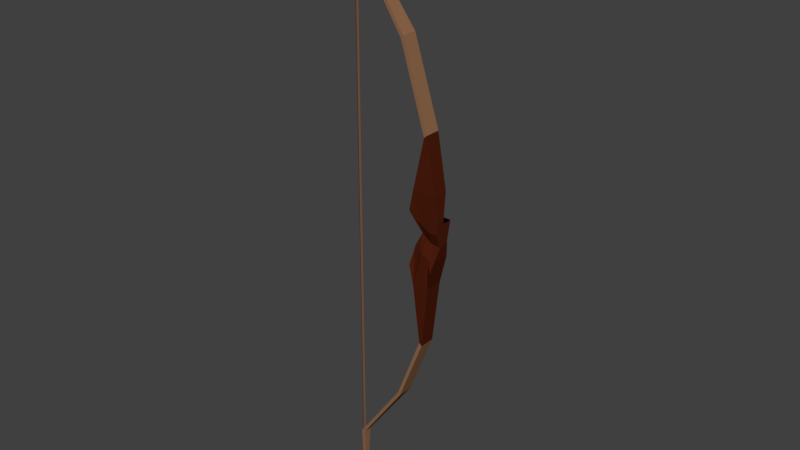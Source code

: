 # Source: Bow.blend  (saved by Blender 2.78.0; exported with 4.5.12 LTS)
import bpy
from mathutils import Matrix  # noqa: F401  (used for matrix-valued properties, if any)

bpy.ops.wm.read_factory_settings(use_empty=True)
scene = bpy.context.scene
scene.name = 'Scene'

# ---- collections
col_collection_1 = bpy.data.collections.new('Collection 1'); scene.collection.children.link(col_collection_1)

# ---- materials (node trees are filled in below, after node groups)
mat_bow_wood = bpy.data.materials.new('Bow Wood')
mat_bow_wood.alpha_threshold = 0.0
mat_bow_wood.use_transparent_shadow = False
mat_bow_wood.diffuse_color = (0.07324, 0.0124, 0.004545, 1.0)
mat_bow_wood.roughness = 0.5
mat_bow_wood.specular_intensity = 0.0
mat_black = bpy.data.materials.new('Black')
mat_black.alpha_threshold = 0.0
mat_black.use_transparent_shadow = False
mat_black.diffuse_color = (0.0, 0.0, 0.0, 1.0)
mat_black.roughness = 0.5
mat_black.specular_intensity = 0.0
mat_bow_limbs = bpy.data.materials.new('Bow Limbs')
mat_bow_limbs.alpha_threshold = 0.0
mat_bow_limbs.use_transparent_shadow = False
mat_bow_limbs.diffuse_color = (0.2738, 0.1375, 0.07133, 1.0)
mat_bow_limbs.roughness = 0.5
mat_bow_limbs.specular_intensity = 0.0

# ---- material node trees

# ---- world
world_world = bpy.data.worlds.new('World'); scene.world = world_world
world_world.color = (0.05088, 0.05088, 0.05088)
world_world.use_sun_shadow = False
world_world.sun_shadow_jitter_overblur = 0.0
world_world.cycles.sampling_method = 'MANUAL'

# ---- meshes
me_cube_001 = bpy.data.meshes.new('Cube.001')
me_cube_001.from_pydata([(-0.3289, -0.2378, 1.114), (-0.3101, -0.2611, 2.645), (-0.247, 0.2515, 1.128), (-0.2854, -0.01015, 2.603), (0.3455, -0.3177, 1.11), (0.4879, -0.2443, 2.538), (0.3455, 0.2517, 1.11), (0.4879, 0.02328, 2.56), (-0.3812, 0.006848, 1.159), (-0.02061, -0.1238, 2.037), (-0.3922, -0.07603, 2.48), (-0.02061, 0.05492, 2.068), (0.4879, 0.1679, 1.88), (0.3455, 0.008878, 1.11), (0.4879, -0.09024, 2.536), (0.4879, -0.1039, 1.793), (0.1212, -0.1047, 1.89), (0.4879, 0.04652, 1.793), (0.1212, 0.09104, 1.904), (-0.02061, -0.01231, 2.05), (-0.3564, -0.1155, 1.157), (-0.167, -0.2496, 2.39), (-0.3719, -0.03446, 2.563), (-0.2634, 0.161, 1.646), (-0.07539, 0.2544, 0.6018), (0.422, 0.1694, 3.151), (0.4196, 0.2515, 1.41), (0.3455, 0.1301, 1.11), (0.4879, -0.1567, 2.537), (0.4196, -0.2333, 1.41), (0.2294, -0.2377, 0.6189), (-0.1992, -0.265, 3.172), (-0.3452, 0.1292, 1.14), (-0.2157, -0.1473, 1.646), (-0.3674, -0.184, 2.538), (-0.1844, 0.0011, 2.423), (0.2298, 0.2523, 0.6189), (-0.1992, 0.1424, 3.171), (0.4879, 0.0247, 2.387), (0.3455, -0.1125, 1.11), (0.4879, -0.01496, 2.546), (0.4879, -0.2453, 2.165), (-0.2085, -0.2369, 0.5717), (0.422, -0.2583, 3.151), (0.422, -0.08217, 3.151), (-0.1992, -0.08853, 3.172), (-0.2154, 0.009693, 0.5717), (0.2246, 0.007628, 0.6189), (0.07608, -0.11, 1.945), (0.2663, -0.1039, 1.811), (0.03676, -0.226, 1.536), (0.08991, -0.2389, 2.284), (0.4879, -0.008986, 1.793), (0.4879, 0.09238, 1.793), (0.4196, 0.007587, 1.41), (0.4879, -0.07295, 2.255), (0.2663, 0.09121, 1.905), (0.006304, 0.09224, 1.901), (0.03385, 0.2374, 1.536), (0.08991, -0.02275, 2.39), (-0.02061, 0.01034, 2.056), (-0.02061, -0.04401, 2.043), (-0.226, 0.006848, 1.646), (-0.2103, -0.0929, 2.376), (-0.1856, -0.168, 2.359), (-0.2146, -0.07947, 1.646), (-0.2458, 0.09317, 1.646), (-0.03087, -0.01305, 2.398), (-0.09571, 0.1948, 1.621), (0.2479, 0.2421, 1.45), (0.4879, -0.01722, 2.349), (0.4196, 0.1294, 1.41), (0.4196, -0.1135, 1.41), (0.2684, -0.232, 2.166), (0.2479, -0.2296, 1.45), (-0.06415, -0.1831, 1.621), (0.2272, 0.1301, 0.6189), (-0.1412, 0.04925, 0.5703), (-0.2386, -0.1136, 0.5717), (-0.1992, 0.1258, 3.172), (0.422, 0.01856, 3.151), (0.422, -0.1699, 3.151), (-0.1992, -0.1779, 3.172), (0.2272, -0.1151, 0.6189), (-0.03201, -0.2467, 2.373), (0.4879, -0.1511, 2.173), (0.2684, 0.006113, 2.393), (-0.2126, -0.01397, 2.389), (-0.1844, 0.2397, 2.423), (0.4879, 0.2805, 2.387), (0.08991, 0.2665, 2.39), (-0.03087, 0.259, 2.398), (0.2684, 0.2782, 2.393), (0.0631, 0.2135, 4.507), (0.0631, -0.2135, 4.507), (0.0631, 0.0, 4.507), (0.0631, -0.1068, 4.507), (0.0631, 0.1068, 4.507), (0.1391, 0.2135, 4.576), (0.1391, -0.2135, 4.576), (0.1391, 0.0, 4.576), (0.1391, -0.1068, 4.576), (0.1391, 0.1068, 4.576), (-1.997, 0.1136, 8.66), (-1.997, -0.1136, 8.66), (-1.997, 0.0, 8.66), (-1.997, -0.05681, 8.66), (-1.997, 0.05681, 8.66), (-1.894, 0.1136, 8.66), (-1.894, -0.1136, 8.66), (-1.894, 0.0, 8.66), (-1.894, -0.05681, 8.66), (-1.894, 0.05681, 8.66), (-2.078, 0.07616, 9.569), (-2.078, -0.07616, 9.569), (-2.078, 0.0, 9.569), (-2.078, -0.03808, 9.569), (-2.078, 0.03808, 9.569), (-2.002, 0.07616, 9.499), (-2.002, -0.07616, 9.499), (-2.002, 0.0, 9.499), (-2.002, -0.03808, 9.499), (-2.002, 0.03808, 9.499), (-1.762, 0.07616, 10.1), (-1.762, -0.07616, 10.1), (-1.762, 0.0, 10.1), (-1.762, -0.03808, 10.1), (-1.762, 0.03808, 10.1), (-1.74, 0.07616, 9.996), (-1.74, -0.07616, 9.996), (-1.74, 0.0, 9.996), (-1.74, -0.03808, 9.996), (-1.74, 0.03808, 9.996), (-0.5547, 0.1068, 6.766), (-0.6163, 0.1068, 6.693), (-0.6163, 0.0, 6.693), (-0.5547, 0.0, 6.766), (-0.6163, -0.1068, 6.693), (-0.5547, -0.1068, 6.766), (-0.6163, 0.2135, 6.693), (-0.5547, 0.2135, 6.766), (-0.6163, -0.2135, 6.693), (-0.5547, -0.2135, 6.766), (-0.02083, 0.2135, -1.009), (-0.02083, -0.2135, -1.009), (-0.02083, 0.0, -1.009), (-0.02083, -0.1068, -1.009), (-0.02083, 0.1068, -1.009), (0.0552, 0.2135, -1.078), (0.0552, -0.2135, -1.078), (0.0552, 0.0, -1.078), (0.0552, -0.1068, -1.078), (0.0552, 0.1068, -1.078), (-2.08, 0.1136, -4.769), (-2.08, -0.1136, -4.769), (-2.08, 0.0, -4.769), (-2.08, -0.05681, -4.769), (-2.08, 0.05681, -4.769), (-1.978, 0.1136, -4.769), (-1.978, -0.1136, -4.769), (-1.978, 0.0, -4.769), (-1.978, -0.05681, -4.769), (-1.978, 0.05681, -4.769), (-2.073, 0.07616, -5.678), (-2.073, -0.07616, -5.678), (-2.073, 0.0, -5.678), (-2.073, -0.03808, -5.678), (-2.073, 0.03808, -5.678), (-1.998, 0.07616, -5.609), (-1.998, -0.07616, -5.609), (-1.998, 0.0, -5.609), (-1.998, -0.03808, -5.609), (-1.998, 0.03808, -5.609), (-1.757, 0.07616, -6.206), (-1.757, -0.07616, -6.206), (-1.757, 0.0, -6.206), (-1.757, -0.03808, -6.206), (-1.757, 0.03808, -6.206), (-1.736, 0.07616, -6.106), (-1.736, -0.07616, -6.106), (-1.736, 0.0, -6.106), (-1.736, -0.03808, -6.106), (-1.736, 0.03808, -6.106), (-0.6386, 0.1068, -2.876), (-0.7003, 0.1068, -2.802), (-0.7003, 0.0, -2.802), (-0.6386, 0.0, -2.876), (-0.7003, -0.1068, -2.802), (-0.6386, -0.1068, -2.876), (-0.7003, 0.2135, -2.802), (-0.6386, 0.2135, -2.876), (-0.7003, -0.2135, -2.802), (-0.6386, -0.2135, -2.876), (-2.094, -0.017, 9.577), (-2.094, -0.03821, 9.577), (-2.094, 0.004204, 9.577), (-2.078, 0.0, -5.555), (-2.078, -0.03808, -5.555), (-2.078, 0.03808, -5.555), (-2.094, -0.017, -5.547), (-2.094, -0.03821, -5.547), (-2.094, 0.004204, -5.547), (-2.078, -0.03808, 2.519), (-2.094, -0.03821, 2.527), (-2.094, -0.017, 2.527), (-2.078, 0.0, 2.519), (-2.078, 0.03808, 2.519), (-2.094, 0.004204, 2.527)], [], [(87, 22, 3, 35), (86, 25, 7, 38), (85, 28, 5, 41), (84, 31, 1, 21), (83, 39, 4, 30), (82, 34, 1, 31), (102, 100, 44, 80), (138, 136, 110, 111), (79, 22, 10, 45), (145, 46, 77, 147), (151, 150, 47, 83), (76, 27, 13, 47), (75, 48, 9, 33), (74, 49, 16, 50), (102, 80, 25, 98), (72, 52, 15, 29), (71, 53, 17, 54), (70, 40, 14, 55), (69, 56, 12, 26), (68, 57, 18, 58), (95, 45, 82, 96), (66, 60, 11, 23), (65, 61, 19, 62), (64, 34, 10, 63), (61, 64, 63, 19), (9, 21, 64, 61), (21, 1, 34, 64), (20, 65, 62, 8), (0, 33, 65, 20), (33, 9, 61, 65), (32, 66, 23, 2), (8, 62, 66, 32), (62, 19, 60, 66), (57, 18, 59, 67), (11, 57, 67, 35), (35, 3, 37, 67), (30, 42, 144, 149), (2, 23, 68, 24), (23, 11, 57, 68), (36, 69, 26, 6), (42, 50, 75), (58, 18, 56, 69), (53, 70, 55, 17), (12, 38, 70, 53), (38, 7, 40, 70), (27, 71, 54, 13), (6, 26, 71, 27), (26, 12, 53, 71), (39, 72, 29, 4), (13, 54, 72, 39), (54, 17, 52, 72), (49, 73, 51, 16), (15, 41, 73, 49), (41, 5, 43, 73), (144, 42, 78, 146), (4, 29, 74, 30), (29, 15, 49, 74), (42, 75, 33, 0), (143, 147, 77, 24), (50, 16, 48, 75), (149, 151, 83, 30), (42, 74, 50), (36, 6, 27, 76), (32, 77, 46, 8), (2, 24, 77, 32), (36, 148, 143, 24), (20, 78, 42, 0), (8, 46, 78, 20), (76, 152, 148, 36), (135, 137, 106, 105), (94, 96, 82, 31), (37, 3, 22, 79), (40, 80, 44, 14), (7, 25, 80, 40), (97, 93, 37, 79), (28, 81, 43, 5), (14, 44, 81, 28), (136, 133, 112, 110), (81, 44, 100, 101), (134, 135, 105, 107), (45, 10, 34, 82), (145, 146, 78, 46), (47, 150, 152, 76), (47, 13, 39, 83), (48, 84, 21, 9), (16, 51, 84, 48), (99, 43, 81, 101), (52, 85, 41, 15), (17, 55, 85, 52), (55, 14, 28, 85), (56, 12, 38, 86), (18, 56, 86, 59), (95, 97, 79, 45), (60, 87, 35, 11), (19, 63, 87, 60), (63, 10, 22, 87), (35, 67, 91, 88), (38, 89, 92, 86), (59, 90, 91, 67), (59, 86, 92, 90), (89, 38, 12), (56, 92, 89, 12), (18, 90, 92, 56), (57, 91, 90, 18), (11, 88, 91, 57), (35, 88, 11), (25, 37, 93, 98), (59, 67, 37), (37, 25, 59), (59, 25, 86), (99, 94, 31, 43), (84, 43, 31), (84, 51, 43), (73, 43, 51), (109, 111, 121, 119), (108, 103, 113, 118), (112, 108, 118, 122), (106, 104, 114, 116), (139, 134, 107, 103), (140, 139, 103, 108), (137, 141, 104, 106), (133, 140, 108, 112), (141, 142, 109, 104), (142, 138, 111, 109), (117, 115, 125, 127), (119, 121, 131, 129), (118, 113, 123, 128), (122, 118, 128, 132), (107, 105, 115, 117), (110, 112, 122, 120), (104, 109, 119, 114), (105, 106, 116, 115), (111, 110, 120, 121), (103, 107, 117, 113), (132, 127, 125, 130), (128, 123, 127, 132), (129, 131, 126, 124), (131, 130, 125, 126), (120, 122, 132, 130), (114, 119, 129, 124), (115, 116, 126, 125), (121, 120, 130, 131), (113, 117, 127, 123), (116, 114, 124, 126), (99, 101, 138, 142), (94, 99, 142, 141), (102, 98, 140, 133), (96, 94, 141, 137), (98, 93, 139, 140), (93, 97, 134, 139), (97, 95, 135, 134), (100, 102, 133, 136), (95, 96, 137, 135), (101, 100, 136, 138), (188, 161, 160, 186), (185, 155, 156, 187), (186, 160, 162, 183), (184, 157, 155, 185), (159, 169, 171, 161), (158, 168, 163, 153), (162, 172, 168, 158), (156, 166, 164, 154), (189, 153, 157, 184), (190, 158, 153, 189), (187, 156, 154, 191), (183, 162, 158, 190), (191, 154, 159, 192), (192, 159, 161, 188), (167, 177, 175, 165), (169, 179, 181, 171), (168, 178, 173, 163), (172, 182, 178, 168), (157, 167, 165, 155), (160, 170, 172, 162), (154, 164, 169, 159), (155, 165, 166, 156), (161, 171, 170, 160), (153, 163, 167, 157), (182, 180, 175, 177), (178, 182, 177, 173), (179, 174, 176, 181), (181, 176, 175, 180), (170, 180, 182, 172), (164, 174, 179, 169), (165, 175, 176, 166), (171, 181, 180, 170), (163, 173, 177, 167), (166, 176, 174, 164), (149, 192, 188, 151), (144, 191, 192, 149), (152, 183, 190, 148), (146, 187, 191, 144), (148, 190, 189, 143), (143, 189, 184, 147), (147, 184, 185, 145), (150, 186, 183, 152), (145, 185, 187, 146), (151, 188, 186, 150), (30, 74, 42), (36, 58, 69), (58, 36, 24), (24, 68, 58), (204, 199, 200, 203), (203, 200, 197, 202), (197, 200, 199, 196), (198, 196, 199, 201), (202, 197, 196, 205), (207, 206, 198, 201), (204, 207, 201, 199), (206, 205, 196, 198), (117, 115, 205, 206), (193, 195, 207, 204), (195, 117, 206, 207), (116, 202, 205, 115), (194, 203, 202, 116), (193, 204, 203, 194)])
me_cube_001.polygons.foreach_set('material_index', [0, 0, 0, 0, 0, 0, 0, 2, 0, 0, 0, 0, 0, 0, 0, 0, 0, 0, 0, 0, 0, 0, 0, 0, 0, 0, 0, 0, 0, 0, 0, 0, 0, 0, 0, 0, 0, 0, 0, 0, 0, 0, 0, 0, 0, 0, 0, 0, 0, 0, 0, 0, 0, 0, 0, 0, 0, 0, 0, 0, 0, 0, 0, 0, 0, 0, 0, 0, 0, 2, 0, 0, 0, 0, 0, 0, 0, 2, 0, 2, 0, 0, 0, 0, 0, 0, 0, 0, 0, 0, 0, 0, 0, 0, 0, 0, 1, 1, 1, 1, 0, 0, 0, 0, 0, 0, 0, 0, 0, 0, 0, 0, 0, 0, 2, 2, 2, 2, 2, 2, 2, 2, 2, 2, 2, 2, 2, 2, 2, 2, 2, 2, 2, 2, 2, 2, 2, 2, 2, 2, 2, 2, 2, 2, 2, 2, 2, 2, 2, 2, 2, 2, 2, 2, 2, 2, 2, 2, 2, 2, 2, 2, 2, 2, 2, 2, 2, 2, 2, 2, 2, 2, 2, 2, 2, 2, 2, 2, 2, 2, 2, 2, 2, 2, 2, 2, 2, 2, 2, 2, 2, 2, 2, 2, 2, 2, 2, 2, 0, 0, 0, 0, 0, 0, 2, 2, 2, 0, 0, 2, 2, 0, 0, 2, 0, 0])
me_cube_001.materials.append(mat_bow_wood)
me_cube_001.materials.append(mat_black)
me_cube_001.materials.append(mat_bow_limbs)
me_cube_001.use_remesh_preserve_volume = False
me_cube_001.use_remesh_preserve_attributes = False
me_cube_001.use_mirror_vertex_groups = False
me_cube_001.update()

# ---- objects
ob_cube = bpy.data.objects.new('Cube', me_cube_001)

# ---- transforms, parenting, visibility, modifiers, constraints
ob_cube.location = (0.01231, 0.01615, 0.01317)
ob_cube.lineart.crease_threshold = 0.0

# ---- collection membership
col_collection_1.objects.link(ob_cube)

# ---- scene / render settings (as saved in the file)
scene.frame_start = 1; scene.frame_end = 250; scene.frame_set(1)
scene.render.engine = 'BLENDER_EEVEE_NEXT'
scene.render.resolution_percentage = 50
scene.render.dither_intensity = 0.0
scene.cycles.use_denoising = False
scene.cycles.samples = 128
scene.cycles.sampling_pattern = 'TABULATED_SOBOL'
scene.cycles.light_sampling_threshold = 0.0
scene.cycles.use_adaptive_sampling = False
scene.cycles.use_light_tree = False
scene.cycles.blur_glossy = 0.0
scene.cycles.sample_clamp_indirect = 0.0
scene.view_settings.view_transform = 'Standard'
bpy.context.view_layer.update()

# ---- added for rendering (the .blend has no active camera and no usable light): camera, sun
cam_auto = bpy.data.cameras.new('AutoCamera')
cam_auto.lens = 50.0
cam_auto.sensor_width = 36.0
cam_auto.clip_end = 1000.0
ob_auto_camera = bpy.data.objects.new('AutoCamera', cam_auto)
scene.collection.objects.link(ob_auto_camera)
ob_auto_camera.location = (14.491, -18.3409, 14.184)
ob_auto_camera.rotation_euler = (1.09748, -7.21219e-08, 0.694738)
scene.camera = ob_auto_camera
light_auto_sun = bpy.data.lights.new('AutoSun', 'SUN')
light_auto_sun.energy = 3.0
light_auto_sun.angle = 0.0523599
ob_auto_sun = bpy.data.objects.new('AutoSun', light_auto_sun)
scene.collection.objects.link(ob_auto_sun)
ob_auto_sun.rotation_euler = (0.872665, 0.174533, 0.523599)
bpy.context.view_layer.update()
